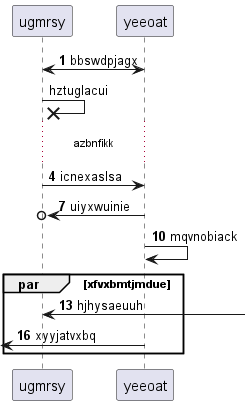

The diagram above was rendered by PlantUML. Its source (embedded in the PNG):
@startuml
participant ugmrsy as 0
participant yeeoat as 1
autonumber 1 3
0 <-> 1: bbswdpjagx
autonumber stop
0 ->x 0: hztuglacui
autonumber resume
...azbnfikk...
0 -> 1: icnexaslsa
1 ->o 0: uiyxwuinie
1 -> 1: mqvnobiack
par xfvxbmtjmdue
0 <-] : hjhysaeuuh
 [<- 1: xyyjatvxbq
end
@enduml